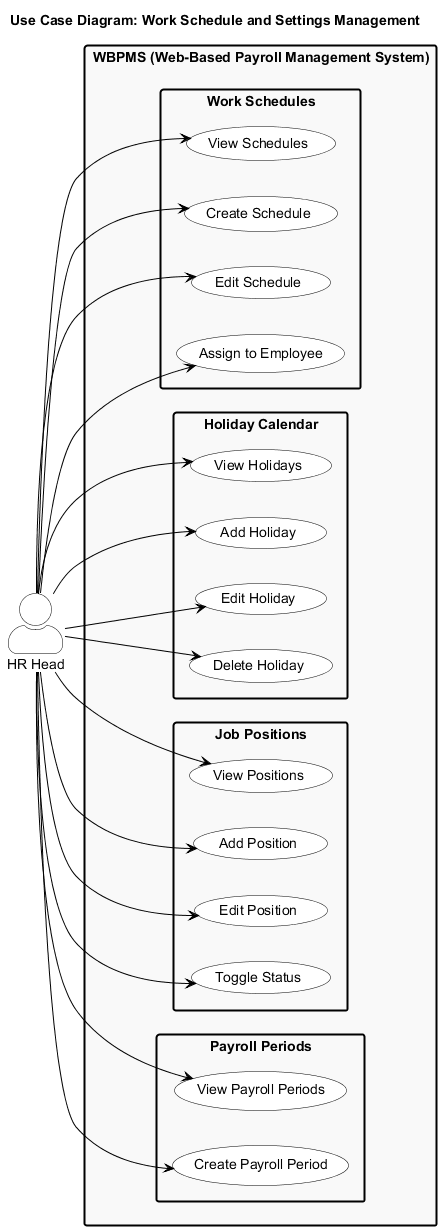

The diagram above was rendered by PlantUML. Its source (embedded in the PNG):
@startuml uc-04-work-schedule-management
skinparam backgroundColor #FFFFFF
skinparam actorStyle awesome
skinparam usecase {
    BackgroundColor #FFFFFF
    BorderColor #000000
    FontColor #000000
}
skinparam actor {
    BackgroundColor #FFFFFF
    BorderColor #000000
    FontColor #000000
}
skinparam rectangle {
    BackgroundColor #F9F9F9
    BorderColor #000000
    FontColor #000000
    BorderThickness 2
}
skinparam ArrowColor #000000
skinparam shadowing false
skinparam packageStyle rectangle

title Use Case Diagram: Work Schedule and Settings Management

left to right direction

actor "HR Head" as HR

rectangle "WBPMS (Web-Based Payroll Management System)" {
    package "Work Schedules" {
        usecase "View Schedules" as UC1
        usecase "Create Schedule" as UC2
        usecase "Edit Schedule" as UC3
        usecase "Assign to Employee" as UC4
    }
    package "Holiday Calendar" {
        usecase "View Holidays" as UC5
        usecase "Add Holiday" as UC6
        usecase "Edit Holiday" as UC7
        usecase "Delete Holiday" as UC8
    }
    package "Job Positions" {
        usecase "View Positions" as UC9
        usecase "Add Position" as UC10
        usecase "Edit Position" as UC11
        usecase "Toggle Status" as UC12
    }
    package "Payroll Periods" {
        usecase "View Payroll Periods" as UC13
        usecase "Create Payroll Period" as UC14
    }
}

HR --> UC1
HR --> UC2
HR --> UC3
HR --> UC4
HR --> UC5
HR --> UC6
HR --> UC7
HR --> UC8
HR --> UC9
HR --> UC10
HR --> UC11
HR --> UC12
HR --> UC13
HR --> UC14

@enduml